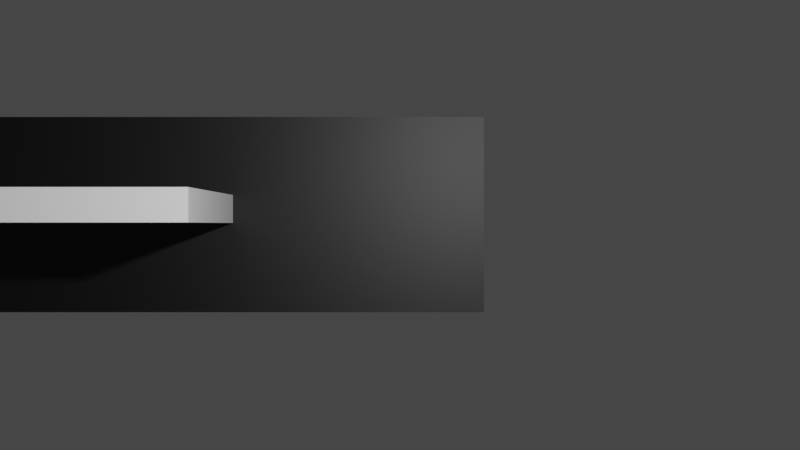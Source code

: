 # Source: text.blend  (saved by Blender 5.1.30; exported with 4.5.12 LTS)
import bpy
from mathutils import Matrix  # noqa: F401  (used for matrix-valued properties, if any)

bpy.ops.wm.read_factory_settings(use_empty=True)
scene = bpy.context.scene
scene.name = 'Scene'

# ---- collections
col_collection = bpy.data.collections.new('Collection'); scene.collection.children.link(col_collection)

# ---- materials (node trees are filled in below, after node groups)
mat_vertexcolor = bpy.data.materials.new('VertexColor')
mat_vertexcolor.use_backface_culling = True
mat_vertexcolor.use_backface_culling_lightprobe_volume = False
mat_vertexcolor.use_transparent_shadow = False
mat_text = bpy.data.materials.new('Text')
mat_text.use_backface_culling = True
mat_text.use_backface_culling_lightprobe_volume = False
mat_text.use_transparent_shadow = False

# ---- material node trees
mat_vertexcolor.use_nodes = True; mat_vertexcolor.node_tree.nodes.clear()
_N = mat_vertexcolor.node_tree.nodes; _L = mat_vertexcolor.node_tree.links
n0 = _N.new('ShaderNodeBsdfPrincipled'); n0.name = 'Principled BSDF'; n0.location = (10, 300)
n0.distribution = 'GGX'
n0.subsurface_method = 'RANDOM_WALK_SKIN'
n0.inputs[3].default_value = 1.45
n0.inputs[27].default_value = (0.0, 0.0, 0.0, 1.0)
n0.inputs[28].default_value = 1.0
n1 = _N.new('ShaderNodeOutputMaterial'); n1.name = 'Material Output'; n1.location = (300, 300)
n2 = _N.new('ShaderNodeVertexColor'); n2.name = 'Color Attribute'; n2.location = (-180, 270)
_L.new(n0.outputs[0], n1.inputs[0])
_L.new(n2.outputs[0], n0.inputs[0])
n1.is_active_output = True
mat_text.use_nodes = True; mat_text.node_tree.nodes.clear()
_N = mat_text.node_tree.nodes; _L = mat_text.node_tree.links
n0 = _N.new('ShaderNodeBsdfPrincipled'); n0.name = 'Principled BSDF'; n0.location = (10, 300)
n0.distribution = 'GGX'
n0.subsurface_method = 'RANDOM_WALK_SKIN'
n0.inputs[3].default_value = 1.45
n0.inputs[27].default_value = (0.0, 0.0, 0.0, 1.0)
n0.inputs[28].default_value = 1.0
n1 = _N.new('ShaderNodeOutputMaterial'); n1.name = 'Material Output'; n1.location = (300, 300)
_L.new(n0.outputs[0], n1.inputs[0])
n1.is_active_output = True

# ---- world
world_world = bpy.data.worlds.new('World'); scene.world = world_world
world_world.use_nodes = True; world_world.node_tree.nodes.clear()
_N = world_world.node_tree.nodes; _L = world_world.node_tree.links
n0 = _N.new('ShaderNodeOutputWorld'); n0.name = 'World Output'; n0.location = (300, 300)
n1 = _N.new('ShaderNodeBackground'); n1.name = 'Background'; n1.location = (10, 300)
n1.inputs[0].default_value = (0.05088, 0.05088, 0.05088, 1.0)
_L.new(n1.outputs[0], n0.inputs[0])
n0.is_active_output = True
world_world.color = (0.05088, 0.05088, 0.05088)
world_world.use_sun_shadow = False
world_world.sun_shadow_jitter_overblur = 0.0

# ---- cameras
cam_camera = bpy.data.cameras.new('Camera')
cam_camera.clip_end = 100.0
cam_camera.ortho_scale = 7.314

# ---- lights
light_light = bpy.data.lights.new('Light', 'POINT')
light_light.transmission_factor = 0.0
light_light.use_soft_falloff = False
light_light.energy = 1000.0
light_light.shadow_soft_size = 0.1
light_light.shadow_maximum_resolution = 0.006
light_light.use_absolute_resolution = True

# ---- meshes
me_cube_001 = bpy.data.meshes.new('Cube.001')
me_cube_001.from_pydata([(-5.0, -1.0, -1.0), (-5.0, -1.0, 1.0), (-5.0, 1.0, -1.0), (-5.0, 1.0, 1.0), (5.0, -1.0, -1.0), (5.0, -1.0, 1.0), (5.0, 1.0, -1.0), (5.0, 1.0, 1.0), (3.75, 1.0, -1.0), (2.5, 1.0, -1.0), (1.25, 1.0, -1.0), (-4.768e-07, 1.0, -1.0), (-1.25, 1.0, -1.0), (-2.5, 1.0, -1.0), (-3.75, 1.0, -1.0), (-3.75, 1.0, 1.0), (-2.5, 1.0, 1.0), (-1.25, 1.0, 1.0), (-4.768e-07, 1.0, 1.0), (1.25, 1.0, 1.0), (2.5, 1.0, 1.0), (3.75, 1.0, 1.0), (-3.75, -1.0, -1.0), (-2.5, -1.0, -1.0), (-1.25, -1.0, -1.0), (-4.768e-07, -1.0, -1.0), (1.25, -1.0, -1.0), (2.5, -1.0, -1.0), (3.75, -1.0, -1.0), (3.75, -1.0, 1.0), (2.5, -1.0, 1.0), (1.25, -1.0, 1.0), (-4.768e-07, -1.0, 1.0), (-1.25, -1.0, 1.0), (-2.5, -1.0, 1.0), (-3.75, -1.0, 1.0), (-5.0, -1.0, 0.0), (-5.0, 1.0, 0.0), (5.0, 1.0, 0.0), (5.0, -1.0, 0.0), (3.75, -1.0, 0.0), (2.5, -1.0, 0.0), (1.25, -1.0, 0.0), (-4.768e-07, -1.0, 0.0), (-1.25, -1.0, 0.0), (-2.5, -1.0, 0.0), (-3.75, -1.0, 0.0), (-3.75, 1.0, 0.0), (-2.5, 1.0, 0.0), (-1.25, 1.0, 0.0), (-4.768e-07, 1.0, 0.0), (1.25, 1.0, 0.0), (2.5, 1.0, 0.0), (3.75, 1.0, 0.0), (-5.0, 0.0, -1.0), (-5.0, 0.0, 1.0), (5.0, 0.0, -1.0), (5.0, 0.0, 1.0), (3.75, 0.0, 1.0), (2.5, 0.0, 1.0), (1.25, 0.0, 1.0), (-4.768e-07, 0.0, 1.0), (-1.25, 0.0, 1.0), (-2.5, 0.0, 1.0), (-3.75, 0.0, 1.0), (-3.75, 0.0, -1.0), (-2.5, 0.0, -1.0), (-1.25, 0.0, -1.0), (-4.768e-07, 0.0, -1.0), (1.25, 0.0, -1.0), (2.5, 0.0, -1.0), (3.75, 0.0, -1.0), (5.0, 0.0, 0.0), (-5.0, 0.0, 0.0)], [], [(73, 55, 3, 37), (53, 21, 7, 38), (72, 57, 5, 39), (46, 35, 1, 36), (71, 56, 4, 28), (64, 55, 1, 35), (57, 58, 29, 5), (58, 59, 30, 29), (59, 60, 31, 30), (60, 61, 32, 31), (61, 62, 33, 32), (62, 63, 34, 33), (63, 64, 35, 34), (54, 65, 22, 0), (65, 66, 23, 22), (66, 67, 24, 23), (67, 68, 25, 24), (68, 69, 26, 25), (69, 70, 27, 26), (70, 71, 28, 27), (39, 5, 29, 40), (40, 29, 30, 41), (41, 30, 31, 42), (42, 31, 32, 43), (43, 32, 33, 44), (44, 33, 34, 45), (45, 34, 35, 46), (37, 3, 15, 47), (47, 15, 16, 48), (48, 16, 17, 49), (49, 17, 18, 50), (50, 18, 19, 51), (51, 19, 20, 52), (52, 20, 21, 53), (9, 52, 53, 8), (10, 51, 52, 9), (11, 50, 51, 10), (12, 49, 50, 11), (13, 48, 49, 12), (14, 47, 48, 13), (2, 37, 47, 14), (23, 45, 46, 22), (24, 44, 45, 23), (25, 43, 44, 24), (26, 42, 43, 25), (27, 41, 42, 26), (28, 40, 41, 27), (4, 39, 40, 28), (22, 46, 36, 0), (56, 72, 39, 4), (8, 53, 38, 6), (54, 73, 37, 2), (0, 36, 73, 54), (6, 38, 72, 56), (9, 8, 71, 70), (10, 9, 70, 69), (11, 10, 69, 68), (12, 11, 68, 67), (13, 12, 67, 66), (14, 13, 66, 65), (2, 14, 65, 54), (16, 15, 64, 63), (17, 16, 63, 62), (18, 17, 62, 61), (19, 18, 61, 60), (20, 19, 60, 59), (21, 20, 59, 58), (7, 21, 58, 57), (15, 3, 55, 64), (8, 6, 56, 71), (38, 7, 57, 72), (36, 1, 55, 73)])
_uv = me_cube_001.uv_layers.new(name='UVMap')
_uv.uv.foreach_set('vector', [0.5, 0.125, 0.625, 0.125, 0.625, 0.25, 0.5, 0.25, 0.5, 0.4688, 0.625, 0.4688, 0.625, 0.5, 0.5, 0.5, 0.5, 0.625, 0.625, 0.625, 0.625, 0.75, 0.5, 0.75, 0.5, 0.9688, 0.625, 0.9688, 0.625, 1.0, 0.5, 1.0, 0.3438, 0.625, 0.375, 0.625, 0.375, 0.75, 0.3438, 0.75, 0.8438, 0.625, 0.875, 0.625, 0.875, 0.75, 0.8438, 0.75, 0.625, 0.625, 0.6562, 0.625, 0.6562, 0.75, 0.625, 0.75, 0.6562, 0.625, 0.6875, 0.625, 0.6875, 0.75, 0.6562, 0.75, 0.6875, 0.625, 0.7188, 0.625, 0.7188, 0.75, 0.6875, 0.75, 0.7188, 0.625, 0.75, 0.625, 0.75, 0.75, 0.7188, 0.75, 0.75, 0.625, 0.7812, 0.625, 0.7812, 0.75, 0.75, 0.75, 0.7812, 0.625, 0.8125, 0.625, 0.8125, 0.75, 0.7812, 0.75, 0.8125, 0.625, 0.8438, 0.625, 0.8438, 0.75, 0.8125, 0.75, 0.125, 0.625, 0.1562, 0.625, 0.1562, 0.75, 0.125, 0.75, 0.1562, 0.625, 0.1875, 0.625, 0.1875, 0.75, 0.1562, 0.75, 0.1875, 0.625, 0.2188, 0.625, 0.2188, 0.75, 0.1875, 0.75, 0.2188, 0.625, 0.25, 0.625, 0.25, 0.75, 0.2188, 0.75, 0.25, 0.625, 0.2812, 0.625, 0.2812, 0.75, 0.25, 0.75, 0.2812, 0.625, 0.3125, 0.625, 0.3125, 0.75, 0.2812, 0.75, 0.3125, 0.625, 0.3438, 0.625, 0.3438, 0.75, 0.3125, 0.75, 0.5, 0.75, 0.625, 0.75, 0.625, 0.7812, 0.5, 0.7812, 0.5, 0.7812, 0.625, 0.7812, 0.625, 0.8125, 0.5, 0.8125, 0.5, 0.8125, 0.625, 0.8125, 0.625, 0.8438, 0.5, 0.8438, 0.5, 0.8438, 0.625, 0.8438, 0.625, 0.875, 0.5, 0.875, 0.5, 0.875, 0.625, 0.875, 0.625, 0.9062, 0.5, 0.9062, 0.5, 0.9062, 0.625, 0.9062, 0.625, 0.9375, 0.5, 0.9375, 0.5, 0.9375, 0.625, 0.9375, 0.625, 0.9688, 0.5, 0.9688, 0.5, 0.25, 0.625, 0.25, 0.625, 0.2812, 0.5, 0.2812, 0.5, 0.2812, 0.625, 0.2812, 0.625, 0.3125, 0.5, 0.3125, 0.5, 0.3125, 0.625, 0.3125, 0.625, 0.3438, 0.5, 0.3438, 0.5, 0.3438, 0.625, 0.3438, 0.625, 0.375, 0.5, 0.375, 0.5, 0.375, 0.625, 0.375, 0.625, 0.4062, 0.5, 0.4062, 0.5, 0.4062, 0.625, 0.4062, 0.625, 0.4375, 0.5, 0.4375, 0.5, 0.4375, 0.625, 0.4375, 0.625, 0.4688, 0.5, 0.4688, 0.375, 0.4375, 0.5, 0.4375, 0.5, 0.4688, 0.375, 0.4688, 0.375, 0.4062, 0.5, 0.4062, 0.5, 0.4375, 0.375, 0.4375, 0.375, 0.375, 0.5, 0.375, 0.5, 0.4062, 0.375, 0.4062, 0.375, 0.3438, 0.5, 0.3438, 0.5, 0.375, 0.375, 0.375, 0.375, 0.3125, 0.5, 0.3125, 0.5, 0.3438, 0.375, 0.3438, 0.375, 0.2812, 0.5, 0.2812, 0.5, 0.3125, 0.375, 0.3125, 0.375, 0.25, 0.5, 0.25, 0.5, 0.2812, 0.375, 0.2812, 0.375, 0.9375, 0.5, 0.9375, 0.5, 0.9688, 0.375, 0.9688, 0.375, 0.9062, 0.5, 0.9062, 0.5, 0.9375, 0.375, 0.9375, 0.375, 0.875, 0.5, 0.875, 0.5, 0.9062, 0.375, 0.9062, 0.375, 0.8438, 0.5, 0.8438, 0.5, 0.875, 0.375, 0.875, 0.375, 0.8125, 0.5, 0.8125, 0.5, 0.8438, 0.375, 0.8438, 0.375, 0.7812, 0.5, 0.7812, 0.5, 0.8125, 0.375, 0.8125, 0.375, 0.75, 0.5, 0.75, 0.5, 0.7812, 0.375, 0.7812, 0.375, 0.9688, 0.5, 0.9688, 0.5, 1.0, 0.375, 1.0, 0.375, 0.625, 0.5, 0.625, 0.5, 0.75, 0.375, 0.75, 0.375, 0.4688, 0.5, 0.4688, 0.5, 0.5, 0.375, 0.5, 0.375, 0.125, 0.5, 0.125, 0.5, 0.25, 0.375, 0.25, 0.375, 0.0, 0.5, 0.0, 0.5, 0.125, 0.375, 0.125, 0.375, 0.5, 0.5, 0.5, 0.5, 0.625, 0.375, 0.625, 0.3125, 0.5, 0.3438, 0.5, 0.3438, 0.625, 0.3125, 0.625, 0.2812, 0.5, 0.3125, 0.5, 0.3125, 0.625, 0.2812, 0.625, 0.25, 0.5, 0.2812, 0.5, 0.2812, 0.625, 0.25, 0.625, 0.2188, 0.5, 0.25, 0.5, 0.25, 0.625, 0.2188, 0.625, 0.1875, 0.5, 0.2188, 0.5, 0.2188, 0.625, 0.1875, 0.625, 0.1562, 0.5, 0.1875, 0.5, 0.1875, 0.625, 0.1562, 0.625, 0.125, 0.5, 0.1562, 0.5, 0.1562, 0.625, 0.125, 0.625, 0.8125, 0.5, 0.8438, 0.5, 0.8438, 0.625, 0.8125, 0.625, 0.7812, 0.5, 0.8125, 0.5, 0.8125, 0.625, 0.7812, 0.625, 0.75, 0.5, 0.7812, 0.5, 0.7812, 0.625, 0.75, 0.625, 0.7188, 0.5, 0.75, 0.5, 0.75, 0.625, 0.7188, 0.625, 0.6875, 0.5, 0.7188, 0.5, 0.7188, 0.625, 0.6875, 0.625, 0.6562, 0.5, 0.6875, 0.5, 0.6875, 0.625, 0.6562, 0.625, 0.625, 0.5, 0.6562, 0.5, 0.6562, 0.625, 0.625, 0.625, 0.8438, 0.5, 0.875, 0.5, 0.875, 0.625, 0.8438, 0.625, 0.3438, 0.5, 0.375, 0.5, 0.375, 0.625, 0.3438, 0.625, 0.5, 0.5, 0.625, 0.5, 0.625, 0.625, 0.5, 0.625, 0.5, 0.0, 0.625, 0.0, 0.625, 0.125, 0.5, 0.125])
me_cube_001.materials.append(mat_vertexcolor)
me_cube_001.update()
me_plane = bpy.data.meshes.new('Plane')
me_plane.from_pydata([(-2.1, 0.1, -1.12), (-2.1, 0.1, 1.08), (-2.2, 0.2, -1.22), (-2.2, 0.2, 1.18), (2.1, 0.1, -1.12), (2.1, 0.1, 1.08), (2.2, 0.2, -1.22), (2.2, 0.2, 1.18), (-2.2, 0.1, -1.22), (-2.2, 0.1, 1.18), (2.2, 0.1, 1.18), (2.2, 0.1, -1.22), (-2.2, -0.08579, -1.22), (-2.2, -0.08579, 1.18), (2.2, -0.08579, 1.18), (2.2, -0.08579, -1.22), (-2.1, -0.08579, -1.12), (-2.1, -0.08579, 1.08), (2.1, -0.08579, 1.08), (2.1, -0.08579, -1.12), (1.1, 0.2, -1.22), (-1.192e-07, 0.2, -1.22), (-1.1, 0.2, -1.22), (-1.1, 0.2, 1.18), (1.192e-07, 0.2, 1.18), (1.1, 0.2, 1.18), (-1.1, 0.1, -1.22), (1.192e-07, 0.1, -1.22), (1.1, 0.1, -1.22), (1.1, 0.1, 1.18), (-1.192e-07, 0.1, 1.18), (-1.1, 0.1, 1.18), (-1.05, 0.1, -1.12), (-1.192e-07, 0.1, -1.12), (1.05, 0.1, -1.12), (1.05, 0.1, 1.08), (-1.192e-07, 0.1, 1.08), (-1.05, 0.1, 1.08), (-1.1, -0.08579, -1.22), (1.192e-07, -0.08579, -1.22), (1.1, -0.08579, -1.22), (1.1, -0.08579, 1.18), (-1.192e-07, -0.08579, 1.18), (-1.1, -0.08579, 1.18), (-1.05, -0.08579, -1.12), (-1.192e-07, -0.08579, -1.12), (1.05, -0.08579, -1.12), (1.05, -0.08579, 1.08), (-1.192e-07, -0.08579, 1.08), (-1.05, -0.08579, 1.08), (-2.2, 0.1, -0.4201), (-2.2, 0.1, 0.3799), (-2.2, 0.2, 0.3799), (-2.2, 0.2, -0.4201), (2.2, 0.2, 0.3799), (2.2, 0.2, -0.4201), (2.2, 0.1, 0.3799), (2.2, 0.1, -0.4201), (-2.1, 0.1, -0.3868), (-2.1, 0.1, 0.3466), (2.1, 0.1, 0.3466), (2.1, 0.1, -0.3868), (-2.2, -0.08579, -0.4201), (-2.2, -0.08579, 0.3799), (2.2, -0.08579, 0.3799), (2.2, -0.08579, -0.4201), (-2.1, -0.08579, -0.3868), (-2.1, -0.08579, 0.3466), (2.1, -0.08579, 0.3466), (2.1, -0.08579, -0.3868), (1.05, 0.1, 0.3466), (1.05, 0.1, -0.3868), (-1.192e-07, 0.1, 0.3466), (-1.192e-07, 0.1, -0.3868), (-1.05, 0.1, 0.3466), (-1.05, 0.1, -0.3868), (-1.1, 0.2, 0.3799), (-1.1, 0.2, -0.4201), (3.974e-08, 0.2, 0.3799), (-3.974e-08, 0.2, -0.4201), (1.1, 0.2, 0.3799), (1.1, 0.2, -0.4201)], [], [(51, 9, 3, 52), (80, 25, 7, 54), (54, 7, 10, 56), (74, 37, 1, 59), (20, 6, 11, 28), (23, 3, 9, 31), (28, 11, 15, 40), (50, 8, 12, 62), (59, 1, 17, 67), (32, 0, 16, 44), (67, 17, 13, 63), (69, 19, 15, 65), (44, 16, 12, 38), (47, 18, 14, 41), (35, 5, 18, 47), (61, 4, 19, 69), (31, 9, 13, 43), (56, 10, 14, 64), (10, 29, 41, 14), (29, 30, 42, 41), (30, 31, 43, 42), (1, 37, 49, 17), (37, 36, 48, 49), (36, 35, 47, 48), (17, 49, 43, 13), (49, 48, 42, 43), (48, 47, 41, 42), (19, 46, 40, 15), (46, 45, 39, 40), (45, 44, 38, 39), (4, 34, 46, 19), (34, 33, 45, 46), (33, 32, 44, 45), (8, 26, 38, 12), (26, 27, 39, 38), (27, 28, 40, 39), (7, 25, 29, 10), (25, 24, 30, 29), (24, 23, 31, 30), (2, 22, 26, 8), (22, 21, 27, 26), (21, 20, 28, 27), (60, 5, 35, 70), (70, 35, 36, 72), (72, 36, 37, 74), (52, 3, 23, 76), (76, 23, 24, 78), (78, 24, 25, 80), (21, 79, 81, 20), (79, 78, 80, 81), (22, 77, 79, 21), (77, 76, 78, 79), (2, 53, 77, 22), (53, 52, 76, 77), (33, 73, 75, 32), (73, 72, 74, 75), (34, 71, 73, 33), (71, 70, 72, 73), (4, 61, 71, 34), (61, 60, 70, 71), (11, 57, 65, 15), (57, 56, 64, 65), (5, 60, 68, 18), (60, 61, 69, 68), (18, 68, 64, 14), (68, 69, 65, 64), (16, 66, 62, 12), (66, 67, 63, 62), (0, 58, 66, 16), (58, 59, 67, 66), (9, 51, 63, 13), (51, 50, 62, 63), (32, 75, 58, 0), (75, 74, 59, 58), (6, 55, 57, 11), (55, 54, 56, 57), (20, 81, 55, 6), (81, 80, 54, 55), (8, 50, 53, 2), (50, 51, 52, 53)])
me_plane.polygons.foreach_set('material_index', [0, 0, 0, 1, 0, 0, 0, 0, 0, 0, 0, 0, 0, 0, 0, 0, 0, 0, 0, 0, 0, 0, 0, 0, 0, 0, 0, 0, 0, 0, 0, 0, 0, 0, 0, 0, 0, 0, 0, 0, 0, 0, 1, 1, 1, 0, 0, 0, 0, 0, 0, 0, 0, 0, 1, 1, 1, 1, 1, 1, 0, 0, 0, 0, 0, 0, 0, 0, 0, 0, 0, 0, 1, 1, 0, 0, 0, 0, 0, 0])
_uv = me_plane.uv_layers.new(name='UVMap')
_uv.uv.foreach_set('vector', [0.5417, 0.0, 0.625, 0.0, 0.625, 0.25, 0.5417, 0.25, 0.5417, 0.4375, 0.625, 0.4375, 0.625, 0.5, 0.5417, 0.5, 0.5417, 0.5, 0.625, 0.5, 0.625, 0.75, 0.5417, 0.75, 0.25, 0.6667, 0.25, 1.0, 0.0, 1.0, 0.0, 0.6667, 0.3125, 0.5, 0.375, 0.5, 0.375, 0.75, 0.3125, 0.75, 0.8125, 0.5, 0.875, 0.5, 0.875, 0.75, 0.8125, 0.75, 0.3125, 0.75, 0.375, 0.75, 0.375, 0.75, 0.3125, 0.75, 0.4583, 0.0, 0.375, 0.0, 0.375, 0.0, 0.4583, 0.0, 0.5386, 0.995, 0.6158, 0.995, 0.6158, 0.995, 0.5386, 0.995, 0.3842, 0.935, 0.3842, 0.995, 0.3842, 0.995, 0.3842, 0.935, 0.5386, 0.995, 0.6158, 0.995, 0.625, 1.0, 0.5417, 1.0, 0.4614, 0.755, 0.3842, 0.755, 0.375, 0.75, 0.4583, 0.75, 0.3842, 0.935, 0.3842, 0.995, 0.375, 1.0, 0.375, 0.9375, 0.6158, 0.815, 0.6158, 0.755, 0.625, 0.75, 0.625, 0.8125, 0.6158, 0.815, 0.6158, 0.755, 0.6158, 0.755, 0.6158, 0.815, 0.4614, 0.755, 0.3842, 0.755, 0.3842, 0.755, 0.4614, 0.755, 0.8125, 0.75, 0.875, 0.75, 0.875, 0.75, 0.8125, 0.75, 0.5417, 0.75, 0.625, 0.75, 0.625, 0.75, 0.5417, 0.75, 0.625, 0.75, 0.6875, 0.75, 0.6875, 0.75, 0.625, 0.75, 0.6875, 0.75, 0.75, 0.75, 0.75, 0.75, 0.6875, 0.75, 0.75, 0.75, 0.8125, 0.75, 0.8125, 0.75, 0.75, 0.75, 0.6158, 0.995, 0.6158, 0.935, 0.6158, 0.935, 0.6158, 0.995, 0.6158, 0.935, 0.6158, 0.875, 0.6158, 0.875, 0.6158, 0.935, 0.6158, 0.875, 0.6158, 0.815, 0.6158, 0.815, 0.6158, 0.875, 0.6158, 0.995, 0.6158, 0.935, 0.625, 0.9375, 0.625, 1.0, 0.6158, 0.935, 0.6158, 0.875, 0.625, 0.875, 0.625, 0.9375, 0.6158, 0.875, 0.6158, 0.815, 0.625, 0.8125, 0.625, 0.875, 0.3842, 0.755, 0.3842, 0.815, 0.375, 0.8125, 0.375, 0.75, 0.3842, 0.815, 0.3842, 0.875, 0.375, 0.875, 0.375, 0.8125, 0.3842, 0.875, 0.3842, 0.935, 0.375, 0.9375, 0.375, 0.875, 0.3842, 0.755, 0.3842, 0.815, 0.3842, 0.815, 0.3842, 0.755, 0.3842, 0.815, 0.3842, 0.875, 0.3842, 0.875, 0.3842, 0.815, 0.3842, 0.875, 0.3842, 0.935, 0.3842, 0.935, 0.3842, 0.875, 0.125, 0.75, 0.1875, 0.75, 0.1875, 0.75, 0.125, 0.75, 0.1875, 0.75, 0.25, 0.75, 0.25, 0.75, 0.1875, 0.75, 0.25, 0.75, 0.3125, 0.75, 0.3125, 0.75, 0.25, 0.75, 0.625, 0.5, 0.6875, 0.5, 0.6875, 0.75, 0.625, 0.75, 0.6875, 0.5, 0.75, 0.5, 0.75, 0.75, 0.6875, 0.75, 0.75, 0.5, 0.8125, 0.5, 0.8125, 0.75, 0.75, 0.75, 0.125, 0.5, 0.1875, 0.5, 0.1875, 0.75, 0.125, 0.75, 0.1875, 0.5, 0.25, 0.5, 0.25, 0.75, 0.1875, 0.75, 0.25, 0.5, 0.3125, 0.5, 0.3125, 0.75, 0.25, 0.75, 1.0, 0.6667, 1.0, 1.0, 0.75, 1.0, 0.75, 0.6667, 0.75, 0.6667, 0.75, 1.0, 0.5, 1.0, 0.5, 0.6667, 0.5, 0.6667, 0.5, 1.0, 0.25, 1.0, 0.25, 0.6667, 0.5417, 0.25, 0.625, 0.25, 0.625, 0.3125, 0.5417, 0.3125, 0.5417, 0.3125, 0.625, 0.3125, 0.625, 0.375, 0.5417, 0.375, 0.5417, 0.375, 0.625, 0.375, 0.625, 0.4375, 0.5417, 0.4375, 0.375, 0.375, 0.4583, 0.375, 0.4583, 0.4375, 0.375, 0.4375, 0.4583, 0.375, 0.5417, 0.375, 0.5417, 0.4375, 0.4583, 0.4375, 0.375, 0.3125, 0.4583, 0.3125, 0.4583, 0.375, 0.375, 0.375, 0.4583, 0.3125, 0.5417, 0.3125, 0.5417, 0.375, 0.4583, 0.375, 0.375, 0.25, 0.4583, 0.25, 0.4583, 0.3125, 0.375, 0.3125, 0.4583, 0.25, 0.5417, 0.25, 0.5417, 0.3125, 0.4583, 0.3125, 0.5, 0.0, 0.5, 0.3333, 0.25, 0.3333, 0.25, 0.0, 0.5, 0.3333, 0.5, 0.6667, 0.25, 0.6667, 0.25, 0.3333, 0.75, 0.0, 0.75, 0.3333, 0.5, 0.3333, 0.5, 0.0, 0.75, 0.3333, 0.75, 0.6667, 0.5, 0.6667, 0.5, 0.3333, 1.0, 0.0, 1.0, 0.3333, 0.75, 0.3333, 0.75, 0.0, 1.0, 0.3333, 1.0, 0.6667, 0.75, 0.6667, 0.75, 0.3333, 0.375, 0.75, 0.4583, 0.75, 0.4583, 0.75, 0.375, 0.75, 0.4583, 0.75, 0.5417, 0.75, 0.5417, 0.75, 0.4583, 0.75, 0.6158, 0.755, 0.5386, 0.755, 0.5386, 0.755, 0.6158, 0.755, 0.5386, 0.755, 0.4614, 0.755, 0.4614, 0.755, 0.5386, 0.755, 0.6158, 0.755, 0.5386, 0.755, 0.5417, 0.75, 0.625, 0.75, 0.5386, 0.755, 0.4614, 0.755, 0.4583, 0.75, 0.5417, 0.75, 0.3842, 0.995, 0.4614, 0.995, 0.4583, 1.0, 0.375, 1.0, 0.4614, 0.995, 0.5386, 0.995, 0.5417, 1.0, 0.4583, 1.0, 0.3842, 0.995, 0.4614, 0.995, 0.4614, 0.995, 0.3842, 0.995, 0.4614, 0.995, 0.5386, 0.995, 0.5386, 0.995, 0.4614, 0.995, 0.625, 0.0, 0.5417, 0.0, 0.5417, 0.0, 0.625, 0.0, 0.5417, 0.0, 0.4583, 0.0, 0.4583, 0.0, 0.5417, 0.0, 0.25, 0.0, 0.25, 0.3333, 0.0, 0.3333, 0.0, 0.0, 0.25, 0.3333, 0.25, 0.6667, 0.0, 0.6667, 0.0, 0.3333, 0.375, 0.5, 0.4583, 0.5, 0.4583, 0.75, 0.375, 0.75, 0.4583, 0.5, 0.5417, 0.5, 0.5417, 0.75, 0.4583, 0.75, 0.375, 0.4375, 0.4583, 0.4375, 0.4583, 0.5, 0.375, 0.5, 0.4583, 0.4375, 0.5417, 0.4375, 0.5417, 0.5, 0.4583, 0.5, 0.375, 0.0, 0.4583, 0.0, 0.4583, 0.25, 0.375, 0.25, 0.4583, 0.0, 0.5417, 0.0, 0.5417, 0.25, 0.4583, 0.25])
_ca = me_plane.color_attributes.new('Col', 'BYTE_COLOR', 'CORNER')
_ca.data.foreach_set('color', [1.0, 1.0, 1.0, 1.0, 1.0, 1.0, 1.0, 1.0, 1.0, 1.0, 1.0, 1.0, 1.0, 1.0, 1.0, 1.0, 1.0, 1.0, 1.0, 1.0, 1.0, 1.0, 1.0, 1.0, 1.0, 1.0, 1.0, 1.0, 1.0, 1.0, 1.0, 1.0, 1.0, 1.0, 1.0, 1.0, 1.0, 1.0, 1.0, 1.0, 1.0, 1.0, 1.0, 1.0, 1.0, 1.0, 1.0, 1.0, 1.0, 1.0, 1.0, 1.0, 1.0, 1.0, 1.0, 1.0, 1.0, 1.0, 1.0, 1.0, 1.0, 1.0, 1.0, 1.0, 1.0, 1.0, 1.0, 1.0, 1.0, 1.0, 1.0, 1.0, 1.0, 1.0, 1.0, 1.0, 1.0, 1.0, 1.0, 1.0, 1.0, 1.0, 1.0, 1.0, 1.0, 1.0, 1.0, 1.0, 1.0, 1.0, 1.0, 1.0, 1.0, 1.0, 1.0, 1.0, 1.0, 1.0, 1.0, 1.0, 1.0, 1.0, 1.0, 1.0, 1.0, 1.0, 1.0, 1.0, 1.0, 1.0, 1.0, 1.0, 1.0, 1.0, 1.0, 1.0, 1.0, 1.0, 1.0, 1.0, 1.0, 1.0, 1.0, 1.0, 1.0, 1.0, 1.0, 1.0, 1.0, 1.0, 1.0, 1.0, 1.0, 1.0, 1.0, 1.0, 1.0, 1.0, 1.0, 1.0, 1.0, 1.0, 1.0, 1.0, 1.0, 1.0, 1.0, 1.0, 1.0, 1.0, 1.0, 1.0, 1.0, 1.0, 1.0, 1.0, 1.0, 1.0, 1.0, 1.0, 1.0, 1.0, 1.0, 1.0, 1.0, 1.0, 1.0, 1.0, 1.0, 1.0, 1.0, 1.0, 1.0, 1.0, 1.0, 1.0, 1.0, 1.0, 1.0, 1.0, 1.0, 1.0, 1.0, 1.0, 1.0, 1.0, 1.0, 1.0, 1.0, 1.0, 1.0, 1.0, 1.0, 1.0, 1.0, 1.0, 1.0, 1.0, 1.0, 1.0, 1.0, 1.0, 1.0, 1.0, 1.0, 1.0, 1.0, 1.0, 1.0, 1.0, 1.0, 1.0, 1.0, 1.0, 1.0, 1.0, 1.0, 1.0, 1.0, 1.0, 1.0, 1.0, 1.0, 1.0, 1.0, 1.0, 1.0, 1.0, 1.0, 1.0, 1.0, 1.0, 1.0, 1.0, 1.0, 1.0, 1.0, 1.0, 1.0, 1.0, 1.0, 1.0, 1.0, 1.0, 1.0, 1.0, 1.0, 1.0, 1.0, 1.0, 1.0, 1.0, 1.0, 1.0, 1.0, 1.0, 1.0, 1.0, 1.0, 1.0, 1.0, 1.0, 1.0, 1.0, 1.0, 1.0, 1.0, 1.0, 1.0, 1.0, 1.0, 1.0, 1.0, 1.0, 1.0, 1.0, 1.0, 1.0, 1.0, 1.0, 1.0, 1.0, 1.0, 1.0, 1.0, 1.0, 1.0, 1.0, 1.0, 1.0, 1.0, 1.0, 1.0, 1.0, 1.0, 1.0, 1.0, 1.0, 1.0, 1.0, 1.0, 1.0, 1.0, 1.0, 1.0, 1.0, 1.0, 1.0, 1.0, 1.0, 1.0, 1.0, 1.0, 1.0, 1.0, 1.0, 1.0, 1.0, 1.0, 1.0, 1.0, 1.0, 1.0, 1.0, 1.0, 1.0, 1.0, 1.0, 1.0, 1.0, 1.0, 1.0, 1.0, 1.0, 1.0, 1.0, 1.0, 1.0, 1.0, 1.0, 1.0, 1.0, 1.0, 1.0, 1.0, 1.0, 1.0, 1.0, 1.0, 1.0, 1.0, 1.0, 1.0, 1.0, 1.0, 1.0, 1.0, 1.0, 1.0, 1.0, 1.0, 1.0, 1.0, 1.0, 1.0, 1.0, 1.0, 1.0, 1.0, 1.0, 1.0, 1.0, 1.0, 1.0, 1.0, 1.0, 1.0, 1.0, 1.0, 1.0, 1.0, 1.0, 1.0, 1.0, 1.0, 1.0, 1.0, 1.0, 1.0, 1.0, 1.0, 1.0, 1.0, 1.0, 1.0, 1.0, 1.0, 1.0, 1.0, 1.0, 1.0, 1.0, 1.0, 1.0, 1.0, 1.0, 1.0, 1.0, 1.0, 1.0, 1.0, 1.0, 1.0, 1.0, 1.0, 1.0, 1.0, 1.0, 1.0, 1.0, 1.0, 1.0, 1.0, 1.0, 1.0, 1.0, 1.0, 1.0, 1.0, 1.0, 1.0, 1.0, 1.0, 1.0, 1.0, 1.0, 1.0, 1.0, 1.0, 1.0, 1.0, 1.0, 1.0, 1.0, 1.0, 1.0, 1.0, 1.0, 1.0, 1.0, 1.0, 1.0, 1.0, 1.0, 1.0, 1.0, 1.0, 1.0, 1.0, 1.0, 1.0, 1.0, 1.0, 1.0, 1.0, 1.0, 1.0, 1.0, 1.0, 1.0, 1.0, 1.0, 1.0, 1.0, 1.0, 1.0, 1.0, 1.0, 1.0, 1.0, 1.0, 1.0, 1.0, 1.0, 1.0, 1.0, 1.0, 1.0, 1.0, 1.0, 1.0, 1.0, 1.0, 1.0, 1.0, 1.0, 1.0, 1.0, 1.0, 1.0, 1.0, 1.0, 1.0, 1.0, 1.0, 1.0, 1.0, 1.0, 1.0, 1.0, 1.0, 1.0, 1.0, 1.0, 1.0, 1.0, 1.0, 1.0, 1.0, 1.0, 1.0, 1.0, 1.0, 1.0, 1.0, 1.0, 1.0, 1.0, 1.0, 1.0, 1.0, 1.0, 1.0, 1.0, 1.0, 1.0, 1.0, 1.0, 1.0, 1.0, 1.0, 1.0, 1.0, 1.0, 1.0, 1.0, 1.0, 1.0, 1.0, 1.0, 1.0, 1.0, 1.0, 1.0, 1.0, 1.0, 1.0, 1.0, 1.0, 1.0, 1.0, 1.0, 1.0, 1.0, 1.0, 1.0, 1.0, 1.0, 1.0, 1.0, 1.0, 1.0, 1.0, 1.0, 1.0, 1.0, 1.0, 1.0, 1.0, 1.0, 1.0, 1.0, 1.0, 1.0, 1.0, 1.0, 1.0, 1.0, 1.0, 1.0, 1.0, 1.0, 1.0, 1.0, 1.0, 1.0, 1.0, 1.0, 1.0, 1.0, 1.0, 1.0, 1.0, 1.0, 1.0, 1.0, 1.0, 1.0, 1.0, 1.0, 1.0, 1.0, 1.0, 1.0, 1.0, 1.0, 1.0, 1.0, 1.0, 1.0, 1.0, 1.0, 1.0, 1.0, 1.0, 1.0, 1.0, 1.0, 1.0, 1.0, 1.0, 1.0, 1.0, 1.0, 1.0, 1.0, 1.0, 1.0, 1.0, 1.0, 1.0, 1.0, 1.0, 1.0, 1.0, 1.0, 1.0, 1.0, 1.0, 1.0, 1.0, 1.0, 1.0, 1.0, 1.0, 1.0, 1.0, 1.0, 1.0, 1.0, 1.0, 1.0, 1.0, 1.0, 1.0, 1.0, 1.0, 1.0, 1.0, 1.0, 1.0, 1.0, 1.0, 1.0, 1.0, 1.0, 1.0, 1.0, 1.0, 1.0, 1.0, 1.0, 1.0, 1.0, 1.0, 1.0, 1.0, 1.0, 1.0, 1.0, 1.0, 1.0, 1.0, 1.0, 1.0, 1.0, 1.0, 1.0, 1.0, 1.0, 1.0, 1.0, 1.0, 1.0, 1.0, 1.0, 1.0, 1.0, 1.0, 1.0, 1.0, 1.0, 1.0, 1.0, 1.0, 1.0, 1.0, 1.0, 1.0, 1.0, 1.0, 1.0, 1.0, 1.0, 1.0, 1.0, 1.0, 1.0, 1.0, 1.0, 1.0, 1.0, 1.0, 1.0, 1.0, 1.0, 1.0, 1.0, 1.0, 1.0, 1.0, 1.0, 1.0, 1.0, 1.0, 1.0, 1.0, 1.0, 1.0, 1.0, 1.0, 1.0, 1.0, 1.0, 1.0, 1.0, 1.0, 1.0, 1.0, 1.0, 1.0, 1.0, 1.0, 1.0, 1.0, 1.0, 1.0, 1.0, 1.0, 1.0, 1.0, 1.0, 1.0, 1.0, 1.0, 1.0, 1.0, 1.0, 1.0, 1.0, 1.0, 1.0, 1.0, 1.0, 1.0, 1.0, 1.0, 1.0, 1.0, 1.0, 1.0, 1.0, 1.0, 1.0, 1.0, 1.0, 1.0, 1.0, 1.0, 1.0, 1.0, 1.0, 1.0, 1.0, 1.0, 1.0, 1.0, 1.0, 1.0, 1.0, 1.0, 1.0, 1.0, 1.0, 1.0, 1.0, 1.0, 1.0, 1.0, 1.0, 1.0, 1.0, 1.0, 1.0, 1.0, 1.0, 1.0, 1.0, 1.0, 1.0, 1.0, 1.0, 1.0, 1.0, 1.0, 1.0, 1.0, 1.0, 1.0, 1.0, 1.0, 1.0, 1.0, 1.0, 1.0, 1.0, 1.0, 1.0, 1.0, 1.0, 1.0, 1.0, 1.0, 1.0, 1.0, 1.0, 1.0, 1.0, 1.0, 1.0, 1.0, 1.0, 1.0, 1.0, 1.0, 1.0, 1.0, 1.0, 1.0, 1.0, 1.0, 1.0, 1.0, 1.0, 1.0, 1.0, 1.0, 1.0, 1.0, 1.0, 1.0, 1.0, 1.0, 1.0, 1.0, 1.0, 1.0, 1.0, 1.0, 1.0, 1.0, 1.0, 1.0, 1.0, 1.0, 1.0, 1.0, 1.0, 1.0, 1.0, 1.0, 1.0, 1.0, 1.0, 1.0, 1.0, 1.0, 1.0, 1.0, 1.0, 1.0, 1.0, 1.0, 1.0, 1.0, 1.0, 1.0, 1.0, 1.0, 1.0, 1.0, 1.0, 1.0, 1.0, 1.0, 1.0, 1.0, 1.0, 1.0, 1.0, 1.0, 1.0, 1.0, 1.0, 1.0, 1.0, 1.0, 1.0, 1.0, 1.0, 1.0, 1.0, 1.0, 1.0, 1.0, 1.0, 1.0, 1.0, 1.0, 1.0, 1.0, 1.0, 1.0, 1.0, 1.0, 1.0, 1.0, 1.0, 1.0, 1.0, 1.0, 1.0, 1.0, 1.0, 1.0, 1.0, 1.0, 1.0, 1.0, 1.0, 1.0, 1.0, 1.0, 1.0, 1.0, 1.0, 1.0, 1.0, 1.0, 1.0, 1.0, 1.0, 1.0, 1.0, 1.0, 1.0, 1.0, 1.0, 1.0, 1.0, 1.0, 1.0, 1.0, 1.0, 1.0, 1.0, 1.0, 1.0, 1.0, 1.0, 1.0, 1.0, 1.0, 1.0, 1.0, 1.0, 1.0, 1.0, 1.0, 1.0, 1.0, 1.0, 1.0, 1.0, 1.0, 1.0, 1.0, 1.0, 1.0, 1.0, 1.0, 1.0, 1.0, 1.0, 1.0, 1.0, 1.0, 1.0, 1.0, 1.0, 1.0, 1.0, 1.0, 1.0, 1.0, 1.0, 1.0, 1.0, 1.0, 1.0, 1.0, 1.0, 1.0, 1.0, 1.0, 1.0, 1.0, 1.0, 1.0, 1.0, 1.0, 1.0, 1.0, 1.0, 1.0, 1.0, 1.0, 1.0, 1.0, 1.0, 1.0, 1.0, 1.0, 1.0, 1.0, 1.0, 1.0, 1.0, 1.0, 1.0, 1.0, 1.0, 1.0, 1.0, 1.0, 1.0, 1.0, 1.0, 1.0, 1.0, 1.0, 1.0, 1.0, 1.0, 1.0, 1.0, 1.0, 1.0, 1.0, 1.0, 1.0, 1.0, 1.0, 1.0, 1.0, 1.0, 1.0, 1.0, 1.0, 1.0, 1.0, 1.0, 1.0, 1.0, 1.0, 1.0, 1.0, 1.0, 1.0, 1.0, 1.0, 1.0, 1.0, 1.0, 1.0, 1.0, 1.0, 1.0, 1.0, 1.0, 1.0, 1.0, 1.0, 1.0, 1.0, 1.0, 1.0, 1.0, 1.0, 1.0, 1.0, 1.0, 1.0, 1.0, 1.0, 1.0, 1.0, 1.0, 1.0, 1.0, 1.0, 1.0, 1.0, 1.0, 1.0, 1.0, 1.0, 1.0, 1.0, 1.0, 1.0, 1.0, 1.0, 1.0, 1.0, 1.0, 1.0, 1.0, 1.0, 1.0, 1.0, 1.0, 1.0, 1.0, 1.0, 1.0, 1.0, 1.0, 1.0, 1.0, 1.0, 1.0, 1.0, 1.0, 1.0, 1.0, 1.0, 1.0, 1.0, 1.0, 1.0, 1.0, 1.0, 1.0, 1.0, 1.0, 1.0, 1.0, 1.0, 1.0, 1.0, 1.0, 1.0, 1.0, 1.0, 1.0, 1.0, 1.0, 1.0, 1.0, 1.0, 1.0, 1.0, 1.0, 1.0, 1.0, 1.0, 1.0, 1.0, 1.0, 1.0, 1.0, 1.0, 1.0, 1.0, 1.0, 1.0, 1.0, 1.0, 1.0, 1.0, 1.0, 1.0, 1.0, 1.0, 1.0, 1.0, 1.0, 1.0, 1.0, 1.0, 1.0, 1.0, 1.0, 1.0, 1.0, 1.0, 1.0, 1.0, 1.0, 1.0, 1.0, 1.0, 1.0, 1.0, 1.0, 1.0, 1.0, 1.0, 1.0, 1.0, 1.0, 1.0, 1.0, 1.0, 1.0, 1.0, 1.0, 1.0, 1.0, 1.0, 1.0, 1.0, 1.0, 1.0, 1.0, 1.0, 1.0, 1.0, 1.0, 1.0, 1.0, 1.0, 1.0, 1.0, 1.0, 1.0, 1.0, 1.0, 1.0])
me_plane.materials.append(mat_vertexcolor)
me_plane.materials.append(mat_text)
me_plane.use_paint_bone_selection = False
me_plane.use_paint_mask = True
me_plane.update()

# ---- objects
ob_light = bpy.data.objects.new('Light', light_light)
ob_camera = bpy.data.objects.new('Camera', cam_camera)
ob_cube_001 = bpy.data.objects.new('Cube.001', me_cube_001)
ob_screen = bpy.data.objects.new('Screen', me_plane)

# ---- transforms, parenting, visibility, modifiers, constraints
ob_light.location = (4.076, 1.005, 5.904)
ob_light.rotation_euler = (0.6503, 0.05522, 1.866)
ob_light.lock_rotations_4d = False
ob_light.empty_display_type = 'ARROWS'
ob_light.color = (0.0, 0.0, 0.0, 0.0)
ob_light.lineart.crease_threshold = 0.0
ob_camera.location = (2.908, -0.1067, 10.36)
ob_camera.lock_rotations_4d = False
ob_camera.empty_display_type = 'ARROWS'
ob_camera.color = (0.0, 0.0, 0.0, 0.0)
ob_camera.display_type = 'WIRE'
ob_camera.lineart.crease_threshold = 0.0
ob_cube_001.location = (-1.232, 2.713e-07, -2.019)
ob_screen.location = (-1.0, 0.0, 0.2201)

# ---- collection membership
col_collection.objects.link(ob_light)
col_collection.objects.link(ob_camera)
col_collection.objects.link(ob_cube_001)
col_collection.objects.link(ob_screen)

# ---- scene / render settings (as saved in the file)
scene.camera = ob_camera
scene.frame_start = 1; scene.frame_end = 250; scene.frame_set(0)
scene.render.engine = 'BLENDER_EEVEE_NEXT'
scene.render.resolution_x = 640
scene.render.resolution_y = 360
scene.render.fps = 60
scene.render.bake_bias = 0.0
scene.render.bake_samples = 0
scene.cycles.sampling_pattern = 'TABULATED_SOBOL'
scene.cycles.use_light_tree = False
scene.view_settings.view_transform = 'Filmic'
bpy.context.view_layer.update()
